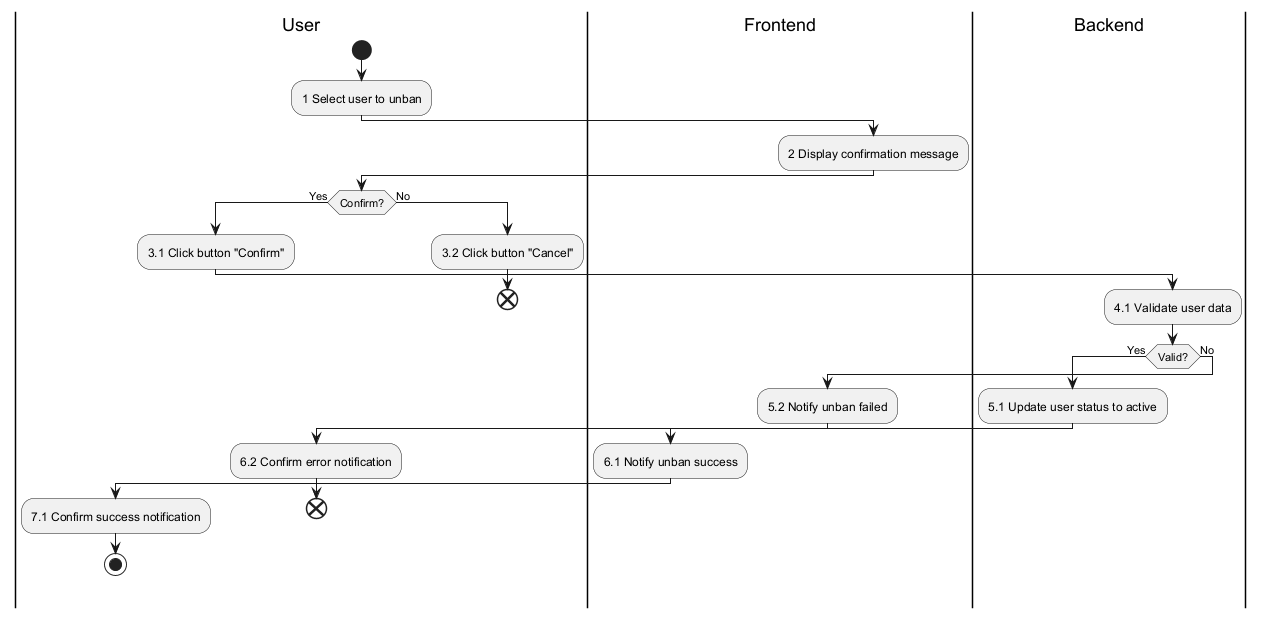

The diagram above was rendered by PlantUML. Its source (embedded in the PNG):
@startuml
|User|
|Frontend|
|Backend|

|User|
start
:1 Select user to unban;
|Frontend|
:2 Display confirmation message;
|User|
if (Confirm?) then (Yes)
  :3.1 Click button "Confirm";
  |Backend|
  :4.1 Validate user data;
  if (Valid?) then (Yes)
    :5.1 Update user status to active;
    |Frontend|
    :6.1 Notify unban success;
    |User|
    :7.1 Confirm success notification;
    stop
  else (No)
    |Frontend|
    :5.2 Notify unban failed;
    |User|
    :6.2 Confirm error notification;
    end
  endif
else (No)
  :3.2 Click button "Cancel";
  end
endif
@enduml